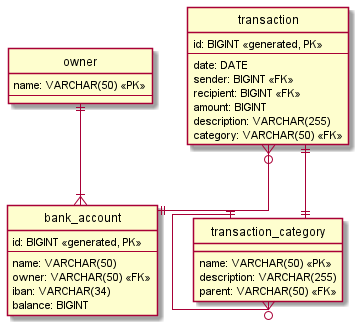

The diagram above was rendered by PlantUML. Its source (embedded in the PNG):
@startuml
hide circle
skinparam linetype ortho

entity "owner" {
    name: VARCHAR(50) <<PK>>
    --
}

entity "bank_account" {
    id: BIGINT <<generated, PK>>
    --
    name: VARCHAR(50)
    owner: VARCHAR(50) <<FK>>
    iban: VARCHAR(34)
    balance: BIGINT
}

entity "transaction" {
    id: BIGINT <<generated, PK>>
    --
    date: DATE
    sender: BIGINT <<FK>>
    recipient: BIGINT <<FK>>
    amount: BIGINT
    description: VARCHAR(255)
    category: VARCHAR(50) <<FK>>
}

entity "transaction_category" {
    name: VARCHAR(50) <<PK>>
    description: VARCHAR(255)
    parent: VARCHAR(50) <<FK>>
}

"owner" ||--|{ "bank_account"
"transaction" }o--|| "bank_account"
"transaction" ||--|| "transaction_category"
"transaction_category" ||--o{ "transaction_category"

@enduml